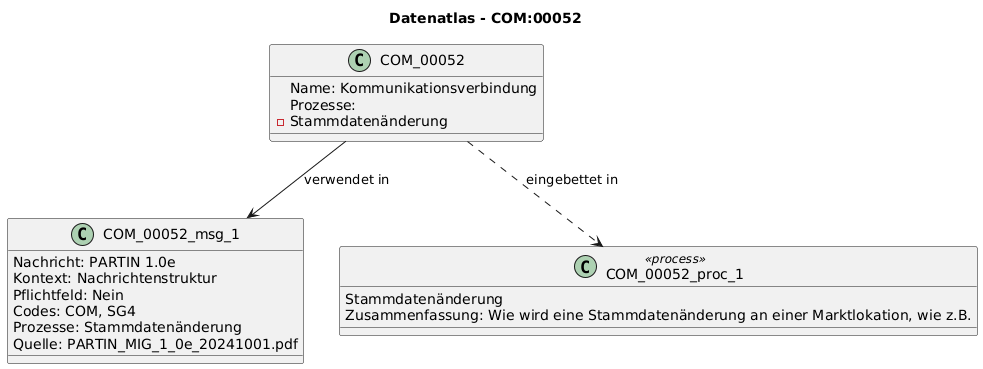

The diagram above was rendered by PlantUML. Its source (embedded in the PNG):
@startuml
title Datenatlas - COM:00052
class COM_00052 {
  Name: Kommunikationsverbindung
  Prozesse:
    - Stammdatenänderung
}
class COM_00052_msg_1 {
  Nachricht: PARTIN 1.0e
  Kontext: Nachrichtenstruktur
  Pflichtfeld: Nein
  Codes: COM, SG4
  Prozesse: Stammdatenänderung
  Quelle: PARTIN_MIG_1_0e_20241001.pdf
}
COM_00052 --> COM_00052_msg_1 : verwendet in
class COM_00052_proc_1 <<process>> {
  Stammdatenänderung
  Zusammenfassung: Wie wird eine Stammdatenänderung an einer Marktlokation, wie z.B.
}
COM_00052 ..> COM_00052_proc_1 : eingebettet in
@enduml